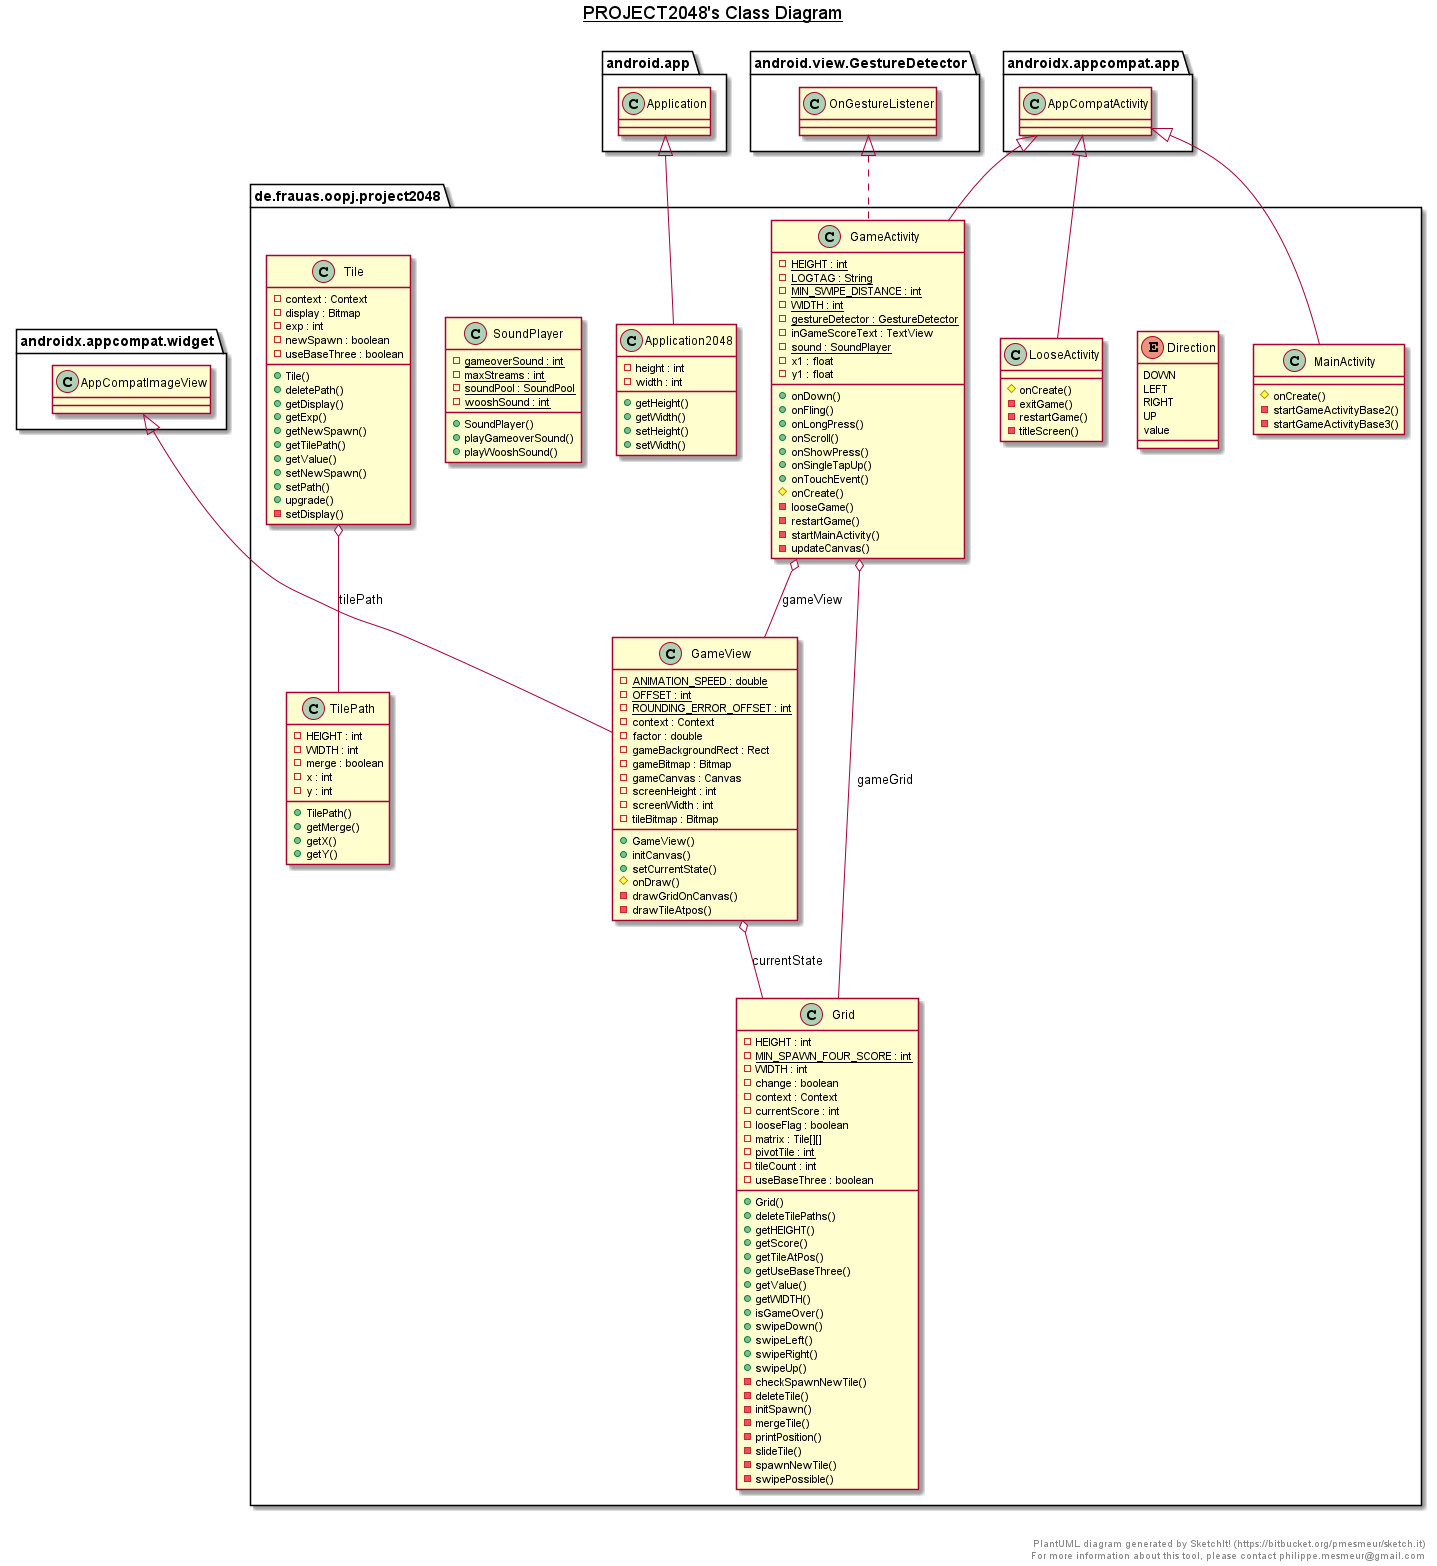

The diagram above was rendered by PlantUML. Its source (embedded in the PNG):
@startuml

title __PROJECT2048's Class Diagram__\n

  namespace de.frauas.oopj.project2048 {
    class de.frauas.oopj.project2048.Application2048 {
        - height : int
        - width : int
        + getHeight()
        + getWidth()
        + setHeight()
        + setWidth()
    }
  }
  

  namespace de.frauas.oopj.project2048 {
    enum Direction {
      DOWN
      LEFT
      RIGHT
      UP
      value
    }
  }
  

  namespace de.frauas.oopj.project2048 {
    class de.frauas.oopj.project2048.GameActivity {
        {static} - HEIGHT : int
        {static} - LOGTAG : String
        {static} - MIN_SWIPE_DISTANCE : int
        {static} - WIDTH : int
        {static} - gestureDetector : GestureDetector
        - inGameScoreText : TextView
        {static} - sound : SoundPlayer
        - x1 : float
        - y1 : float
        + onDown()
        + onFling()
        + onLongPress()
        + onScroll()
        + onShowPress()
        + onSingleTapUp()
        + onTouchEvent()
        # onCreate()
        - looseGame()
        - restartGame()
        - startMainActivity()
        - updateCanvas()
    }
  }
  

  namespace de.frauas.oopj.project2048 {
    class de.frauas.oopj.project2048.GameView {
        {static} - ANIMATION_SPEED : double
        {static} - OFFSET : int
        {static} - ROUNDING_ERROR_OFFSET : int
        - context : Context
        - factor : double
        - gameBackgroundRect : Rect
        - gameBitmap : Bitmap
        - gameCanvas : Canvas
        - screenHeight : int
        - screenWidth : int
        - tileBitmap : Bitmap
        + GameView()
        + initCanvas()
        + setCurrentState()
        # onDraw()
        - drawGridOnCanvas()
        - drawTileAtpos()
    }
  }
  

  namespace de.frauas.oopj.project2048 {
    class de.frauas.oopj.project2048.Grid {
        - HEIGHT : int
        {static} - MIN_SPAWN_FOUR_SCORE : int
        - WIDTH : int
        - change : boolean
        - context : Context
        - currentScore : int
        - looseFlag : boolean
        - matrix : Tile[][]
        {static} - pivotTile : int
        - tileCount : int
        - useBaseThree : boolean
        + Grid()
        + deleteTilePaths()
        + getHEIGHT()
        + getScore()
        + getTileAtPos()
        + getUseBaseThree()
        + getValue()
        + getWIDTH()
        + isGameOver()
        + swipeDown()
        + swipeLeft()
        + swipeRight()
        + swipeUp()
        - checkSpawnNewTile()
        - deleteTile()
        - initSpawn()
        - mergeTile()
        - printPosition()
        - slideTile()
        - spawnNewTile()
        - swipePossible()
    }
  }
  

  namespace de.frauas.oopj.project2048 {
    class de.frauas.oopj.project2048.LooseActivity {
        # onCreate()
        - exitGame()
        - restartGame()
        - titleScreen()
    }
  }
  

  namespace de.frauas.oopj.project2048 {
    class de.frauas.oopj.project2048.MainActivity {
        # onCreate()
        - startGameActivityBase2()
        - startGameActivityBase3()
    }
  }
  

  namespace de.frauas.oopj.project2048 {
    class de.frauas.oopj.project2048.SoundPlayer {
        {static} - gameoverSound : int
        {static} - maxStreams : int
        {static} - soundPool : SoundPool
        {static} - wooshSound : int
        + SoundPlayer()
        + playGameoverSound()
        + playWooshSound()
    }
  }
  

  namespace de.frauas.oopj.project2048 {
    class de.frauas.oopj.project2048.Tile {
        - context : Context
        - display : Bitmap
        - exp : int
        - newSpawn : boolean
        - useBaseThree : boolean
        + Tile()
        + deletePath()
        + getDisplay()
        + getExp()
        + getNewSpawn()
        + getTilePath()
        + getValue()
        + setNewSpawn()
        + setPath()
        + upgrade()
        - setDisplay()
    }
  }
  

  namespace de.frauas.oopj.project2048 {
    class de.frauas.oopj.project2048.TilePath {
        - HEIGHT : int
        - WIDTH : int
        - merge : boolean
        - x : int
        - y : int
        + TilePath()
        + getMerge()
        + getX()
        + getY()
    }
  }
  

  de.frauas.oopj.project2048.Application2048 -up-|> android.app.Application
  de.frauas.oopj.project2048.GameActivity .up.|> android.view.GestureDetector.OnGestureListener
  de.frauas.oopj.project2048.GameActivity -up-|> androidx.appcompat.app.AppCompatActivity
  de.frauas.oopj.project2048.GameActivity o-- de.frauas.oopj.project2048.Grid : gameGrid
  de.frauas.oopj.project2048.GameActivity o-- de.frauas.oopj.project2048.GameView : gameView
  de.frauas.oopj.project2048.GameView -up-|> androidx.appcompat.widget.AppCompatImageView
  de.frauas.oopj.project2048.GameView o-- de.frauas.oopj.project2048.Grid : currentState
  de.frauas.oopj.project2048.LooseActivity -up-|> androidx.appcompat.app.AppCompatActivity
  de.frauas.oopj.project2048.MainActivity -up-|> androidx.appcompat.app.AppCompatActivity
  de.frauas.oopj.project2048.Tile o-- de.frauas.oopj.project2048.TilePath : tilePath


right footer


PlantUML diagram generated by SketchIt! (https://bitbucket.org/pmesmeur/sketch.it)
For more information about this tool, please contact philippe.mesmeur@gmail.com
endfooter

@enduml